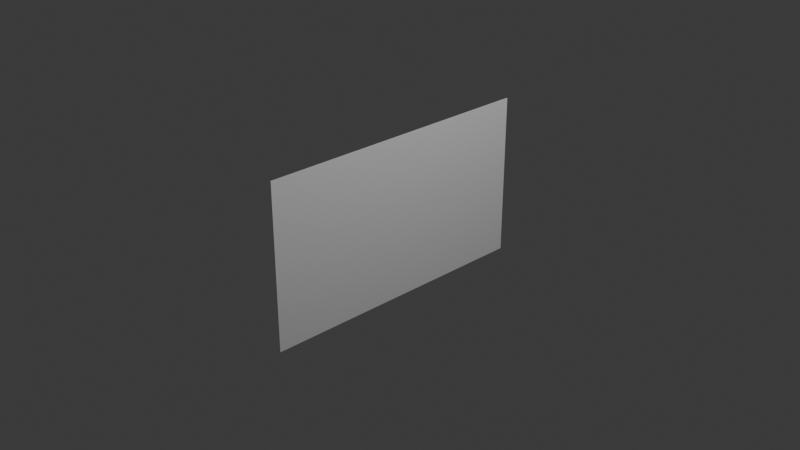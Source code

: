 # Source: businessCard.blend  (saved by Blender 4.1.23; exported with 4.5.12 LTS)
import bpy
from mathutils import Matrix  # noqa: F401  (used for matrix-valued properties, if any)

bpy.ops.wm.read_factory_settings(use_empty=True)
scene = bpy.context.scene
scene.name = 'Scene'

# ---- collections
col_collection = bpy.data.collections.new('Collection'); scene.collection.children.link(col_collection)

# ---- materials (node trees are filled in below, after node groups)
mat_material = bpy.data.materials.new('Material')
mat_material.alpha_threshold = 0.0
mat_material.use_transparent_shadow = False
mat_material.roughness = 0.5
mat_material.line_color = (0.0, 0.0, 0.0, 1.0)

# ---- material node trees
mat_material.use_nodes = True; mat_material.node_tree.nodes.clear()
_N = mat_material.node_tree.nodes; _L = mat_material.node_tree.links
n0 = _N.new('ShaderNodeOutputMaterial'); n0.name = 'Material Output'; n0.location = (300, 300)
n1 = _N.new('ShaderNodeBsdfPrincipled'); n1.name = 'Principled BSDF'; n1.location = (10, 300)
n1.inputs[3].default_value = 1.45
_L.new(n1.outputs[0], n0.inputs[0])
n0.is_active_output = True

# ---- world
world_world = bpy.data.worlds.new('World'); scene.world = world_world
world_world.use_nodes = True; world_world.node_tree.nodes.clear()
_N = world_world.node_tree.nodes; _L = world_world.node_tree.links
n0 = _N.new('ShaderNodeOutputWorld'); n0.name = 'World Output'; n0.location = (300, 300)
n1 = _N.new('ShaderNodeBackground'); n1.name = 'Background'; n1.location = (10, 300)
n1.inputs[0].default_value = (0.05088, 0.05088, 0.05088, 1.0)
_L.new(n1.outputs[0], n0.inputs[0])
n0.is_active_output = True
world_world.color = (0.05088, 0.05088, 0.05088)
world_world.use_sun_shadow = False
world_world.sun_shadow_jitter_overblur = 0.0

# ---- cameras
cam_camera = bpy.data.cameras.new('Camera')
cam_camera.clip_end = 100.0
cam_camera.ortho_scale = 7.314

# ---- lights
light_light = bpy.data.lights.new('Light', 'POINT')
light_light.transmission_factor = 0.0
light_light.energy = 1000.0
light_light.shadow_soft_size = 0.1
light_light.shadow_maximum_resolution = 0.006
light_light.use_absolute_resolution = True

# ---- meshes
me_cube = bpy.data.meshes.new('Cube')
me_cube.from_pydata([(1.0, 1.0, 1.0), (1.0, 1.0, -1.0), (1.0, -1.0, 1.0), (1.0, -1.0, -1.0), (-1.0, 1.0, 1.0), (-1.0, 1.0, -1.0), (-1.0, -1.0, 1.0), (-1.0, -1.0, -1.0)], [], [(0, 4, 6, 2), (3, 2, 6, 7), (7, 6, 4, 5), (5, 1, 3, 7), (1, 0, 2, 3), (5, 4, 0, 1)])
_uv = me_cube.uv_layers.new(name='UVMap')
_uv.uv.foreach_set('vector', [0.625, 0.5, 0.875, 0.5, 0.875, 0.75, 0.625, 0.75, 0.375, 0.75, 0.625, 0.75, 0.625, 1.0, 0.375, 1.0, 0.375, 0.0, 0.625, 0.0, 0.625, 0.25, 0.375, 0.25, 0.125, 0.5, 0.375, 0.5, 0.375, 0.75, 0.125, 0.75, 0.375, 0.5, 0.625, 0.5, 0.625, 0.75, 0.375, 0.75, 0.375, 0.25, 0.625, 0.25, 0.625, 0.5, 0.375, 0.5])
me_cube.materials.append(mat_material)
me_cube.use_mirror_vertex_groups = False
me_cube.update()

# ---- objects
ob_cube = bpy.data.objects.new('Cube', me_cube)
ob_light = bpy.data.objects.new('Light', light_light)
ob_camera = bpy.data.objects.new('Camera', cam_camera)

# ---- transforms, parenting, visibility, modifiers, constraints
ob_cube.location = (0.0, 0.0, 0.0)
ob_cube.scale = (0.005, 1.575, 0.9)
ob_cube.lock_rotations_4d = False
ob_cube.empty_display_type = 'ARROWS'
ob_cube.lineart.crease_threshold = 0.0
ob_light.location = (4.076, 1.005, 5.904)
ob_light.rotation_euler = (0.6503, 0.05522, 1.866)
ob_light.lock_rotations_4d = False
ob_light.empty_display_type = 'ARROWS'
ob_light.color = (0.0, 0.0, 0.0, 0.0)
ob_light.lineart.crease_threshold = 0.0
ob_camera.location = (7.359, -6.926, 4.958)
ob_camera.rotation_euler = (1.109, 0.0, 0.8149)
ob_camera.lock_rotations_4d = False
ob_camera.empty_display_type = 'ARROWS'
ob_camera.color = (0.0, 0.0, 0.0, 0.0)
ob_camera.display_type = 'WIRE'
ob_camera.lineart.crease_threshold = 0.0

# ---- collection membership
col_collection.objects.link(ob_cube)
col_collection.objects.link(ob_light)
col_collection.objects.link(ob_camera)

# ---- scene / render settings (as saved in the file)
scene.camera = ob_camera
scene.frame_start = 1; scene.frame_end = 250; scene.frame_set(0)
scene.render.engine = 'BLENDER_EEVEE_NEXT'
scene.cycles.sampling_pattern = 'TABULATED_SOBOL'
scene.eevee.ray_tracing_options.trace_max_roughness = 0.0
bpy.context.view_layer.update()
